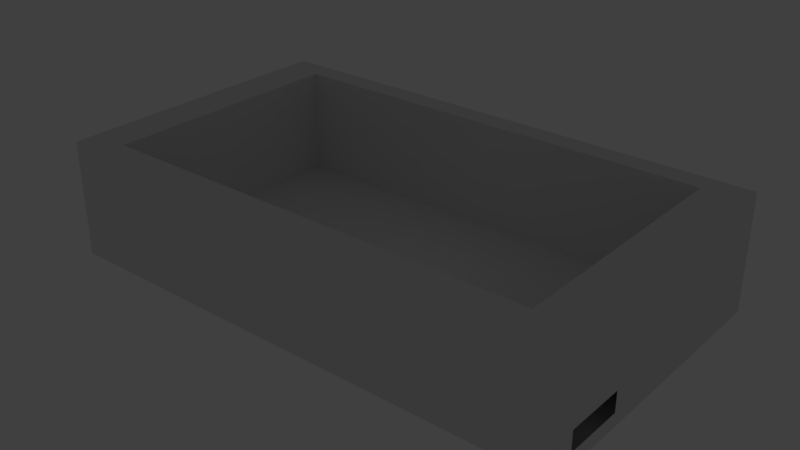 # Source: protective_case_boite.blend  (saved by Blender 2.78.0; exported with 4.5.12 LTS)
import bpy
from mathutils import Matrix  # noqa: F401  (used for matrix-valued properties, if any)

bpy.ops.wm.read_factory_settings(use_empty=True)
scene = bpy.context.scene
scene.name = 'Scene'

# ---- collections
col_collection_1 = bpy.data.collections.new('Collection 1'); scene.collection.children.link(col_collection_1)

# ---- materials (node trees are filled in below, after node groups)
mat_material = bpy.data.materials.new('Material')
mat_material.alpha_threshold = 0.0
mat_material.use_transparent_shadow = False
mat_material.roughness = 0.5
mat_material.line_color = (0.0, 0.0, 0.0, 1.0)

# ---- material node trees

# ---- world
world_world = bpy.data.worlds.new('World'); scene.world = world_world
world_world.color = (0.05088, 0.05088, 0.05088)
world_world.use_sun_shadow = False
world_world.sun_shadow_jitter_overblur = 0.0
world_world.cycles.sampling_method = 'MANUAL'

# ---- lights
light_lamp = bpy.data.lights.new('Lamp', 'POINT')
light_lamp.transmission_factor = 0.0
light_lamp.cutoff_distance = 30.0
light_lamp.energy = 100.0
light_lamp.shadow_buffer_clip_start = 1.001
light_lamp.shadow_soft_size = 0.1
light_lamp.shadow_maximum_resolution = 0.006
light_lamp.use_absolute_resolution = True

# ---- meshes
me_cube = bpy.data.meshes.new('Cube')
me_cube.from_pydata([(1.0, 1.0, -1.0), (1.0, -1.0, -1.0), (-1.0, -1.0, -1.0), (-1.0, 1.0, -1.0), (1.0, 1.0, 1.0), (1.0, -1.0, 1.0), (-1.0, -1.0, 1.0), (-1.0, 1.0, 1.0), (0.8482, 0.8482, -0.8482), (-0.8482, 0.8482, -0.8482), (-0.8482, -0.8482, -0.8482), (0.8482, -0.8482, -0.8482), (0.8482, -0.8482, 1.0), (0.8482, 0.8482, 1.0), (-0.8482, -0.8482, 1.0), (-0.8482, 0.8482, 1.0), (1.0, -0.8536, -0.4142), (1.0, -0.8536, -0.7604), (1.0, -0.4443, -0.7604), (1.0, -0.4443, -0.4142), (0.8482, -0.5622, -0.1536), (0.8482, -0.5622, -0.3816), (0.8482, -0.2926, -0.3816), (0.8482, -0.2926, -0.1536)], [], [(0, 1, 2, 3), (0, 4, 5, 1, 16, 19), (1, 5, 6, 2), (2, 6, 7, 3), (4, 0, 3, 7), (8, 9, 10, 11), (8, 22, 23, 20, 11, 12, 13), (11, 10, 14, 12), (10, 9, 15, 14), (13, 15, 9, 8), (7, 6, 14, 15), (4, 7, 15, 13), (6, 5, 12, 14), (5, 4, 13, 12), (18, 17, 16, 1, 0, 19), (11, 20, 21, 22, 8)])
me_cube.materials.append(mat_material)
me_cube.use_remesh_preserve_volume = False
me_cube.use_remesh_preserve_attributes = False
me_cube.use_mirror_vertex_groups = False
me_cube.update()

# ---- objects
ob_cube = bpy.data.objects.new('Cube', me_cube)
ob_lamp = bpy.data.objects.new('Lamp', light_lamp)

# ---- transforms, parenting, visibility, modifiers, constraints
ob_cube.location = (0.0, 0.0, 0.0)
ob_cube.scale = (90.0, 51.0, 20.0)
ob_cube.lock_rotations_4d = False
ob_cube.empty_display_type = 'ARROWS'
ob_cube.lineart.crease_threshold = 0.0
ob_lamp.location = (4.076, 1.005, 5.904)
ob_lamp.rotation_euler = (0.6503, 0.05522, 1.866)
ob_lamp.lock_rotations_4d = False
ob_lamp.empty_display_type = 'ARROWS'
ob_lamp.color = (0.0, 0.0, 0.0, 0.0)
ob_lamp.lineart.crease_threshold = 0.0

# ---- collection membership
col_collection_1.objects.link(ob_cube)
col_collection_1.objects.link(ob_lamp)

# ---- scene / render settings (as saved in the file)
scene.frame_start = 1; scene.frame_end = 250; scene.frame_set(1)
scene.render.engine = 'BLENDER_EEVEE_NEXT'
scene.render.resolution_percentage = 50
scene.render.dither_intensity = 0.0
scene.cycles.use_denoising = False
scene.cycles.samples = 128
scene.cycles.sampling_pattern = 'TABULATED_SOBOL'
scene.cycles.light_sampling_threshold = 0.0
scene.cycles.use_adaptive_sampling = False
scene.cycles.use_light_tree = False
scene.cycles.blur_glossy = 0.0
scene.cycles.sample_clamp_indirect = 0.0
scene.view_settings.view_transform = 'Standard'
bpy.context.view_layer.update()

# ---- added for rendering (the .blend has no active camera): camera
cam_auto = bpy.data.cameras.new('AutoCamera')
cam_auto.lens = 50.0
cam_auto.sensor_width = 36.0
cam_auto.clip_end = 3421.63
ob_auto_camera = bpy.data.objects.new('AutoCamera', cam_auto)
scene.collection.objects.link(ob_auto_camera)
ob_auto_camera.location = (194.966, -233.959, 155.973)
ob_auto_camera.rotation_euler = (1.09748, -7.21219e-08, 0.694738)
scene.camera = ob_auto_camera
bpy.context.view_layer.update()
